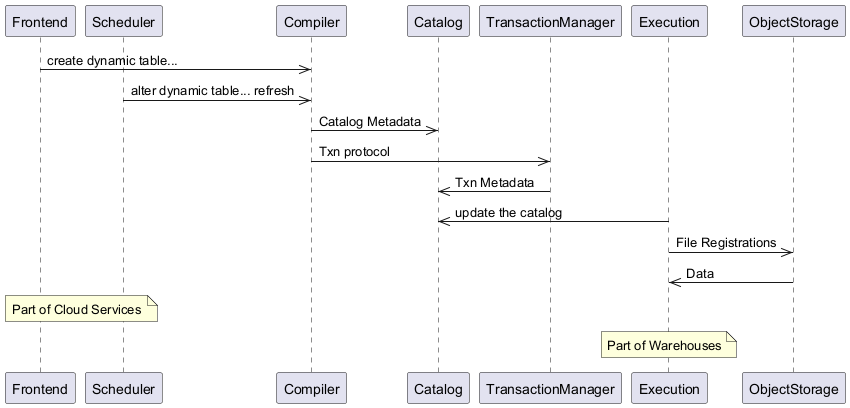

The diagram above was rendered by PlantUML. Its source (embedded in the PNG):
@startuml
participant Frontend
participant Scheduler
participant Compiler
participant Catalog
participant TransactionManager
participant Execution
participant ObjectStorage

Frontend ->> Compiler : create dynamic table...
Scheduler ->> Compiler : alter dynamic table... refresh
Compiler ->> Catalog : Catalog Metadata
Compiler ->> TransactionManager : Txn protocol
TransactionManager ->> Catalog : Txn Metadata
Execution ->> Catalog : update the catalog
Execution ->> ObjectStorage : File Registrations
ObjectStorage ->> Execution : Data

note over Frontend,Scheduler : Part of Cloud Services
note over Execution : Part of Warehouses
@enduml